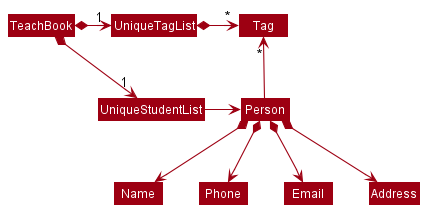

The diagram above was rendered by PlantUML. Its source (embedded in the PNG):
@startuml
!include style.puml
skinparam arrowThickness 1.1
skinparam arrowColor MODEL_COLOR
skinparam classBackgroundColor MODEL_COLOR

TeachBook *-right-> "1" UniqueStudentList
TeachBook *-right-> "1" UniqueTagList
UniqueTagList -[hidden]down- UniqueStudentList
UniqueTagList -[hidden]down- UniqueStudentList

UniqueTagList *-right-> "*" Tag
UniqueStudentList -right-> Person

Person -up-> "*" Tag

Person *--> Name
Person *--> Phone
Person *--> Email
Person *--> Address
@enduml